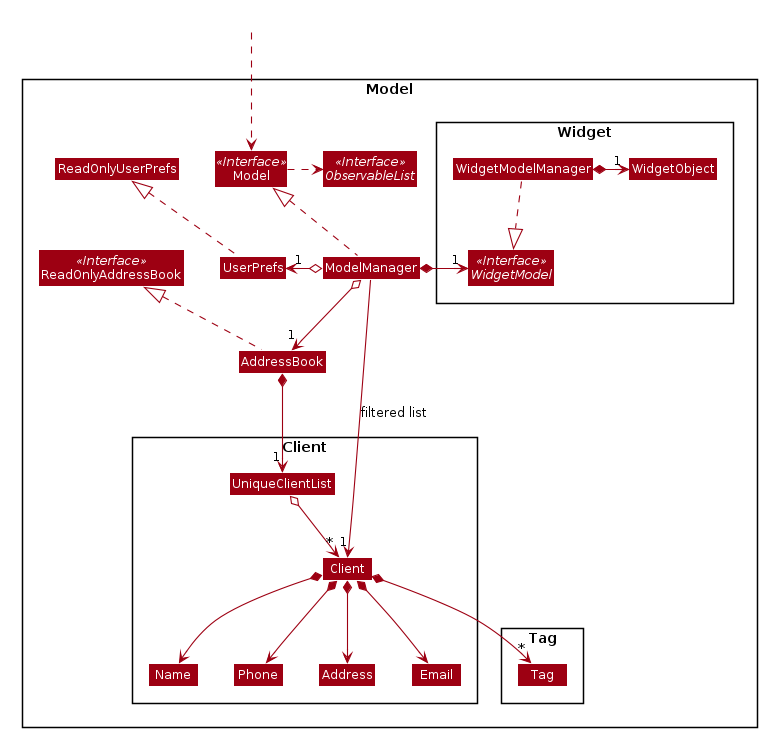

The diagram above was rendered by PlantUML. Its source (embedded in the PNG):
@startuml








skinparam BackgroundColor #FFFFFFF

skinparam Shadowing false

skinparam Class {
    FontColor #FFFFFF
    BorderThickness 1
    BorderColor #FFFFFF
    StereotypeFontColor #FFFFFF
    FontName Arial
}

skinparam Actor {
    BorderColor #000000
    Color #000000
    FontName Arial
}

skinparam Sequence {
    MessageAlign center
    BoxFontSize 15
    BoxPadding 0
    BoxFontColor #FFFFFF
    FontName Arial
}

skinparam Participant {
    FontColor #FFFFFFF
    Padding 20
}

skinparam MinClassWidth 50
skinparam ParticipantPadding 10
skinparam Shadowing false
skinparam DefaultTextAlignment center
skinparam packageStyle Rectangle

hide footbox
hide members
hide circle
skinparam arrowThickness 1.1
skinparam arrowColor #9D0012
skinparam classBackgroundColor #9D0012

Package Model <<Rectangle>>{
Interface ReadOnlyAddressBook <<Interface>>
Interface Model <<Interface>>
Interface ObservableList <<Interface>>
Class AddressBook
Class ReadOnlyAddressBook
Class Model
Class ModelManager
Class UserPrefs
Class ReadOnlyUserPrefs

Package Widget {
Interface WidgetModel <<Interface>>
Class WidgetModelManager
Class WidgetObject
}

Package Client {
Class Client
Class Address
Class Email
Class Name
Class Phone
Class UniqueClientList
}

Package Tag {
Class Tag
}
}

Class HiddenOutside #FFFFFF
HiddenOutside ..> Model

AddressBook .up.|> ReadOnlyAddressBook

ModelManager .up.|> Model
Model .right.> ObservableList
ModelManager o--> "1" AddressBook
ModelManager o-left-> "1" UserPrefs
ModelManager *-right->"1" WidgetModel
UserPrefs .up.|> ReadOnlyUserPrefs

AddressBook *--> "1" UniqueClientList
UniqueClientList o--> "*" Client
Client *--> Name
Client *--> Phone
Client *--> Email
Client *--> Address
Client *--> "*" Tag


WidgetModelManager ..|> WidgetModel
WidgetModelManager *-right->"1" WidgetObject

Name -[hidden]right-> Phone
Phone -[hidden]right-> Address
Address -[hidden]right-> Email

ModelManager -->"1" Client : filtered list
@enduml